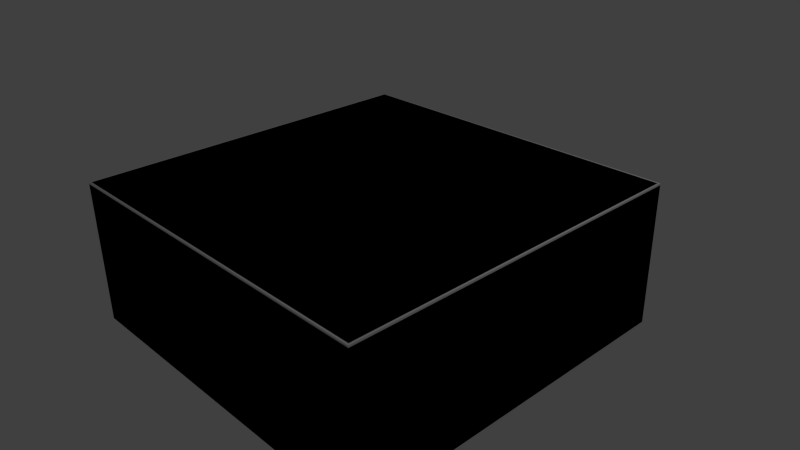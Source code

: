 # Source: f_5x5_Lsq.blend  (saved by Blender 2.69.0; exported with 4.5.12 LTS)
import bpy
from mathutils import Matrix  # noqa: F401  (used for matrix-valued properties, if any)

bpy.ops.wm.read_factory_settings(use_empty=True)
scene = bpy.context.scene
scene.name = 'Scene'

# ---- collections
col_collection_1 = bpy.data.collections.new('Collection 1'); scene.collection.children.link(col_collection_1)

# ---- materials (node trees are filled in below, after node groups)
mat_material = bpy.data.materials.new('Material')
mat_material.alpha_threshold = 0.0
mat_material.use_transparent_shadow = False
mat_material.roughness = 0.5
mat_material.line_color = (0.0, 0.0, 0.0, 1.0)

# ---- material node trees

# ---- world
world_world = bpy.data.worlds.new('World'); scene.world = world_world
world_world.color = (0.05088, 0.05088, 0.05088)
world_world.use_sun_shadow = False
world_world.sun_shadow_jitter_overblur = 0.0
world_world.cycles.sampling_method = 'MANUAL'
world_world.cycles.sample_map_resolution = 256

# ---- cameras
cam_camera = bpy.data.cameras.new('Camera')
cam_camera.clip_end = 100.0
cam_camera.lens = 35.0
cam_camera.sensor_width = 32.0
cam_camera.sensor_height = 18.0
cam_camera.ortho_scale = 7.314
cam_camera.dof.focus_distance = 0.0
cam_camera.dof.aperture_fstop = 128.0

# ---- lights
light_lamp = bpy.data.lights.new('Lamp', 'POINT')
light_lamp.transmission_factor = 0.0
light_lamp.cutoff_distance = 30.0
light_lamp.energy = 100.0
light_lamp.shadow_buffer_clip_start = 1.001
light_lamp.shadow_soft_size = 0.1
light_lamp.shadow_maximum_resolution = 0.006
light_lamp.use_absolute_resolution = True
light_lamp.cycles.use_multiple_importance_sampling = False

# ---- meshes
me_cube_001 = bpy.data.meshes.new('Cube.001')
me_cube_001.from_pydata([(-2.5, -2.5, -1.0), (-2.5, 2.5, -1.0), (2.5, 2.5, -1.0), (2.5, -2.5, -1.0), (-2.5, -2.5, 1.0), (-2.5, 2.5, 1.0), (2.5, 2.5, 1.0), (2.5, -2.5, 1.0)], [], [(4, 5, 1, 0), (5, 6, 2, 1), (6, 7, 3, 2), (7, 4, 0, 3), (0, 1, 2, 3), (7, 6, 5, 4)])
me_cube_001.use_remesh_preserve_volume = False
me_cube_001.use_remesh_preserve_attributes = False
me_cube_001.use_mirror_vertex_groups = False
me_cube_001.update()
me_cube = bpy.data.meshes.new('Cube')
me_cube.from_pydata([(2.5, -2.5, -1.0), (-2.5, 2.5, -1.0), (2.5, 2.5, 0.975), (-2.475, 2.475, 1.0), (2.5, 2.5, -1.0), (-2.5, -2.5, -1.0), (2.475, -2.475, 1.0), (-2.5, -2.5, 0.975), (-2.475, -2.475, 1.0), (2.475, 2.475, 1.0), (2.5, -2.5, 0.975), (-2.5, 2.5, 0.975)], [], [(7, 10, 6, 8), (11, 7, 8, 3), (2, 11, 3, 9), (9, 3, 8, 6), (2, 10, 0, 4), (2, 4, 1, 11), (5, 7, 11, 1), (0, 10, 7, 5), (4, 0, 5, 1), (10, 2, 9, 6)])
_uv = me_cube.uv_layers.new(name='UVMap.001')
_uv.uv.foreach_set('vector', [0.479, 0.479, 0.04215, 0.479, 0.06596, 0.4552, 0.4552, 0.4552, 0.479, 0.04215, 0.479, 0.479, 0.4552, 0.4552, 0.4552, 0.06596, 0.04215, 0.04215, 0.479, 0.04215, 0.4552, 0.06596, 0.06596, 0.06596, 0.06596, 0.06596, 0.4552, 0.06596, 0.4552, 0.4552, 0.06596, 0.4552, 0.7811, 0.9578, 0.3883, 0.9578, 0.3883, 0.8027, 0.7811, 0.8027, 0.5633, 0.4349, 0.7184, 0.4349, 0.7184, 0.04215, 0.5633, 0.04215, 0.7811, 0.7184, 0.7811, 0.5633, 0.3883, 0.5633, 0.3883, 0.7184, 0.9578, 0.04215, 0.8027, 0.04215, 0.8027, 0.4349, 0.9578, 0.4349, 0.304, 0.8251, 0.04215, 0.8251, 0.04215, 0.5633, 0.304, 0.5633, 0.04215, 0.479, 0.04215, 0.04215, 0.06596, 0.06596, 0.06596, 0.4552])
_uv.active_render = True
_uv = me_cube.uv_layers.new(name='UV coord')
_uv.uv.foreach_set('vector', [0.479, 0.479, 0.04215, 0.479, 0.06596, 0.4552, 0.4552, 0.4552, 0.479, 0.04215, 0.479, 0.479, 0.4552, 0.4552, 0.4552, 0.06596, 0.04215, 0.04215, 0.479, 0.04215, 0.4552, 0.06596, 0.06596, 0.06596, 0.06596, 0.06596, 0.4552, 0.06596, 0.4552, 0.4552, 0.06596, 0.4552, 0.7811, 0.9578, 0.3883, 0.9578, 0.3883, 0.8027, 0.7811, 0.8027, 0.5633, 0.4349, 0.7184, 0.4349, 0.7184, 0.04215, 0.5633, 0.04215, 0.7811, 0.7184, 0.7811, 0.5633, 0.3883, 0.5633, 0.3883, 0.7184, 0.9578, 0.04215, 0.8027, 0.04215, 0.8027, 0.4349, 0.9578, 0.4349, 0.304, 0.8251, 0.04215, 0.8251, 0.04215, 0.5633, 0.304, 0.5633, 0.04215, 0.479, 0.04215, 0.04215, 0.06596, 0.06596, 0.06596, 0.4552])
me_cube.materials.append(mat_material)
me_cube.use_remesh_preserve_volume = False
me_cube.use_remesh_preserve_attributes = False
me_cube.use_mirror_vertex_groups = False
me_cube.update()

# ---- objects
ob_ucx_f_5x5_lsq = bpy.data.objects.new('UCX_f_5x5_Lsq', me_cube_001)
ob_f_5x5_lsq = bpy.data.objects.new('f_5x5_Lsq', me_cube)
ob_lamp = bpy.data.objects.new('Lamp', light_lamp)
ob_camera = bpy.data.objects.new('Camera', cam_camera)

# ---- transforms, parenting, visibility, modifiers, constraints
ob_ucx_f_5x5_lsq.location = (0.0, 0.0, 0.0)
ob_ucx_f_5x5_lsq.hide_viewport = True
ob_ucx_f_5x5_lsq.lineart.crease_threshold = 0.0
ob_f_5x5_lsq.location = (0.0, 0.0, 0.0)
ob_f_5x5_lsq.lock_rotations_4d = False
ob_f_5x5_lsq.empty_display_type = 'ARROWS'
ob_f_5x5_lsq.lineart.crease_threshold = 0.0
ob_lamp.location = (4.076, 1.005, 5.904)
ob_lamp.rotation_euler = (0.6503, 0.05522, 1.866)
ob_lamp.lock_rotations_4d = False
ob_lamp.empty_display_type = 'ARROWS'
ob_lamp.color = (0.0, 0.0, 0.0, 0.0)
ob_lamp.hide_viewport = True
ob_lamp.lineart.crease_threshold = 0.0
ob_camera.location = (7.481, -6.508, 5.344)
ob_camera.rotation_euler = (1.109, 0.01082, 0.8149)
ob_camera.lock_rotations_4d = False
ob_camera.empty_display_type = 'ARROWS'
ob_camera.color = (0.0, 0.0, 0.0, 0.0)
ob_camera.hide_viewport = True
ob_camera.display_type = 'WIRE'
ob_camera.lineart.crease_threshold = 0.0

# ---- collection membership
col_collection_1.objects.link(ob_ucx_f_5x5_lsq)
col_collection_1.objects.link(ob_f_5x5_lsq)
col_collection_1.objects.link(ob_lamp)
col_collection_1.objects.link(ob_camera)

# ---- scene / render settings (as saved in the file)
scene.camera = ob_camera
scene.frame_start = 1; scene.frame_end = 250; scene.frame_set(1)
scene.render.engine = 'BLENDER_EEVEE_NEXT'
scene.render.image_settings.compression = 90
scene.render.resolution_percentage = 50
scene.render.dither_intensity = 0.0
scene.cycles.use_denoising = False
scene.cycles.samples = 10
scene.cycles.sampling_pattern = 'TABULATED_SOBOL'
scene.cycles.light_sampling_threshold = 0.0
scene.cycles.use_adaptive_sampling = False
scene.cycles.use_light_tree = False
scene.cycles.blur_glossy = 0.0
scene.cycles.volume_bounces = 1
scene.cycles.pixel_filter_type = 'GAUSSIAN'
scene.cycles.sample_clamp_indirect = 0.0
scene.view_settings.view_transform = 'Standard'
bpy.context.view_layer.update()
